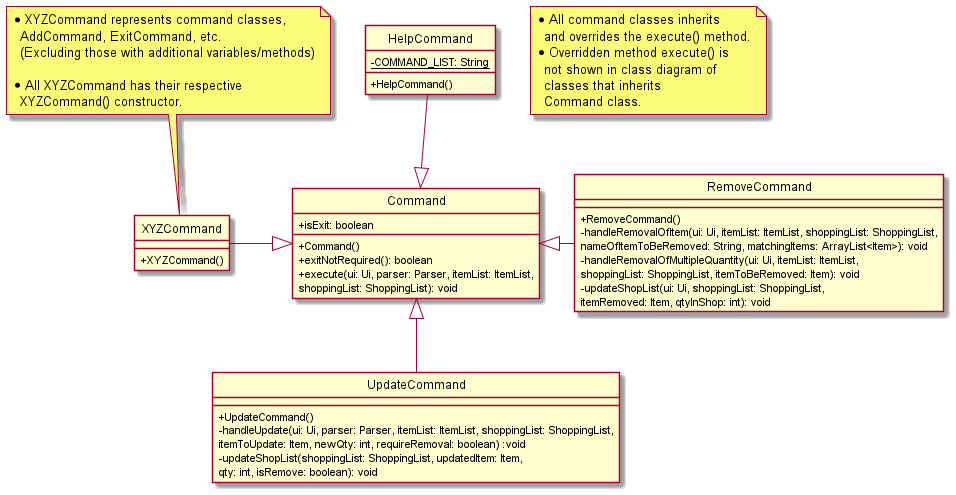

The diagram above was rendered by PlantUML. Its source (embedded in the PNG):
@startuml
hide circle
skinparam classAttributeIconSize 0

class Command
class HelpCommand
class RemoveCommand
class UpdateCommand


Command <|-up- HelpCommand
Command <|-right- RemoveCommand
Command <|-left- XYZCommand
Command <|-down- UpdateCommand

class Command {
+isExit: boolean
+Command()
+exitNotRequired(): boolean
+execute(ui: Ui, parser: Parser, itemList: ItemList,
shoppingList: ShoppingList): void
}

note top of XYZCommand
 * XYZCommand represents command classes,
   AddCommand, ExitCommand, etc.
   (Excluding those with additional variables/methods)

 * All XYZCommand has their respective
   XYZCommand() constructor.
end note
class XYZCommand {
+XYZCommand()
}

class HelpCommand {
-{static} COMMAND_LIST: String
+HelpCommand()
}

class RemoveCommand {
+RemoveCommand()
-handleRemovalOfItem(ui: Ui, itemList: ItemList, shoppingList: ShoppingList,
 nameOfItemToBeRemoved: String, matchingItems: ArrayList<Item>): void
-handleRemovalOfMultipleQuantity(ui: Ui, itemList: ItemList,
 shoppingList: ShoppingList, itemToBeRemoved: Item): void
-updateShopList(ui: Ui, shoppingList: ShoppingList,
 itemRemoved: Item, qtyInShop: int): void
}

class UpdateCommand {
+UpdateCommand()
-handleUpdate(ui: Ui, parser: Parser, itemList: ItemList, shoppingList: ShoppingList,
 itemToUpdate: Item, newQty: int, requireRemoval: boolean) :void
-updateShopList(shoppingList: ShoppingList, updatedItem: Item,
 qty: int, isRemove: boolean): void
}

note as N1
* All command classes inherits
  and overrides the execute() method.
* Overridden method execute() is
  not shown in class diagram of
  classes that inherits
  Command class.
end note

@enduml